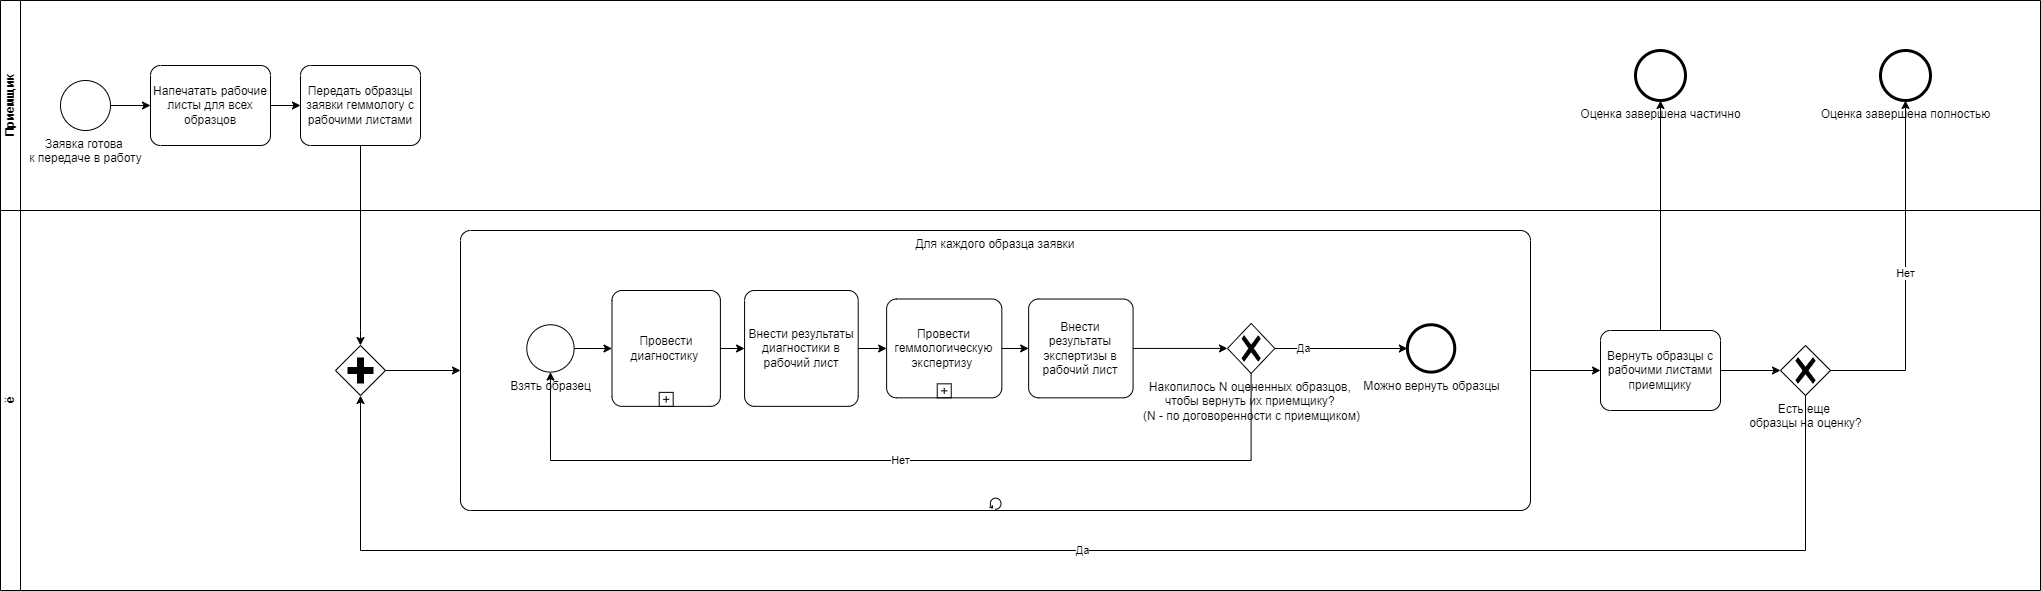

The diagram above was exported from draw.io. Its source (the exported page's mxGraphModel, read from the mxfile embedded in the PNG):
<mxGraphModel dx="2500" dy="1934" grid="1" gridSize="10" guides="1" tooltips="1" connect="1" arrows="1" fold="1" page="0" pageScale="1" pageWidth="827" pageHeight="1169" math="0" shadow="0">
  <root>
    <mxCell id="0" />
    <mxCell id="1" parent="0" />
    <mxCell id="2" value="Приемщик" style="swimlane;startSize=20;horizontal=0;html=1;whiteSpace=wrap;" vertex="1" parent="1">
      <mxGeometry x="1660" y="450" width="2040" height="210" as="geometry" />
    </mxCell>
    <mxCell id="3" value="Заявка готова&amp;nbsp;&lt;div&gt;к передаче в работу&lt;/div&gt;" style="points=[[0.145,0.145,0],[0.5,0,0],[0.855,0.145,0],[1,0.5,0],[0.855,0.855,0],[0.5,1,0],[0.145,0.855,0],[0,0.5,0]];shape=mxgraph.bpmn.event;html=1;verticalLabelPosition=bottom;labelBackgroundColor=#ffffff;verticalAlign=top;align=center;perimeter=ellipsePerimeter;outlineConnect=0;aspect=fixed;outline=standard;symbol=general;" vertex="1" parent="2">
      <mxGeometry x="60" y="80" width="50" height="50" as="geometry" />
    </mxCell>
    <mxCell id="4" value="Передать образцы заявки геммологу с рабочими листами" style="points=[[0.25,0,0],[0.5,0,0],[0.75,0,0],[1,0.25,0],[1,0.5,0],[1,0.75,0],[0.75,1,0],[0.5,1,0],[0.25,1,0],[0,0.75,0],[0,0.5,0],[0,0.25,0]];shape=mxgraph.bpmn.task;whiteSpace=wrap;rectStyle=rounded;size=10;html=1;container=1;expand=0;collapsible=0;taskMarker=abstract;" vertex="1" parent="2">
      <mxGeometry x="300" y="65" width="120" height="80" as="geometry" />
    </mxCell>
    <mxCell id="5" value="" style="edgeStyle=orthogonalEdgeStyle;rounded=0;orthogonalLoop=1;jettySize=auto;html=1;exitX=1;exitY=0.5;exitDx=0;exitDy=0;exitPerimeter=0;entryX=0;entryY=0.5;entryDx=0;entryDy=0;entryPerimeter=0;" edge="1" parent="2" source="7" target="4">
      <mxGeometry relative="1" as="geometry">
        <mxPoint x="125.00000000000023" y="105.00000000000023" as="sourcePoint" />
        <mxPoint x="238" y="105" as="targetPoint" />
      </mxGeometry>
    </mxCell>
    <mxCell id="6" value="" style="edgeStyle=orthogonalEdgeStyle;rounded=0;orthogonalLoop=1;jettySize=auto;html=1;exitX=1;exitY=0.5;exitDx=0;exitDy=0;exitPerimeter=0;entryX=0;entryY=0.5;entryDx=0;entryDy=0;entryPerimeter=0;" edge="1" parent="2" source="3" target="7">
      <mxGeometry relative="1" as="geometry">
        <mxPoint x="1960" y="555" as="sourcePoint" />
        <mxPoint x="2140" y="555" as="targetPoint" />
      </mxGeometry>
    </mxCell>
    <mxCell id="7" value="Напечатать рабочие листы для всех образцов" style="points=[[0.25,0,0],[0.5,0,0],[0.75,0,0],[1,0.25,0],[1,0.5,0],[1,0.75,0],[0.75,1,0],[0.5,1,0],[0.25,1,0],[0,0.75,0],[0,0.5,0],[0,0.25,0]];shape=mxgraph.bpmn.task;whiteSpace=wrap;rectStyle=rounded;size=10;html=1;container=1;expand=0;collapsible=0;taskMarker=abstract;" vertex="1" parent="2">
      <mxGeometry x="150" y="65" width="120" height="80" as="geometry" />
    </mxCell>
    <mxCell id="8" value="Оценка завершена частично" style="points=[[0.145,0.145,0],[0.5,0,0],[0.855,0.145,0],[1,0.5,0],[0.855,0.855,0],[0.5,1,0],[0.145,0.855,0],[0,0.5,0]];shape=mxgraph.bpmn.event;html=1;verticalLabelPosition=bottom;labelBackgroundColor=#ffffff;verticalAlign=top;align=center;perimeter=ellipsePerimeter;outlineConnect=0;aspect=fixed;outline=end;symbol=terminate2;" vertex="1" parent="2">
      <mxGeometry x="1635" y="50" width="50" height="50" as="geometry" />
    </mxCell>
    <mxCell id="9" value="Оценка завершена полностью" style="points=[[0.145,0.145,0],[0.5,0,0],[0.855,0.145,0],[1,0.5,0],[0.855,0.855,0],[0.5,1,0],[0.145,0.855,0],[0,0.5,0]];shape=mxgraph.bpmn.event;html=1;verticalLabelPosition=bottom;labelBackgroundColor=#ffffff;verticalAlign=top;align=center;perimeter=ellipsePerimeter;outlineConnect=0;aspect=fixed;outline=end;symbol=terminate2;" vertex="1" parent="2">
      <mxGeometry x="1880" y="50" width="50" height="50" as="geometry" />
    </mxCell>
    <mxCell id="10" value="ё" style="swimlane;startSize=20;horizontal=0;html=1;whiteSpace=wrap;" vertex="1" parent="1">
      <mxGeometry x="1660" y="660" width="2040" height="380" as="geometry" />
    </mxCell>
    <mxCell id="11" style="edgeStyle=orthogonalEdgeStyle;rounded=0;orthogonalLoop=1;jettySize=auto;html=1;exitX=1;exitY=0.5;exitDx=0;exitDy=0;exitPerimeter=0;" edge="1" parent="10" source="12" target="28">
      <mxGeometry relative="1" as="geometry" />
    </mxCell>
    <mxCell id="12" value="Для каждого образца заявки" style="points=[[0.25,0,0],[0.5,0,0],[0.75,0,0],[1,0.25,0],[1,0.5,0],[1,0.75,0],[0.75,1,0],[0.5,1,0],[0.25,1,0],[0,0.75,0],[0,0.5,0],[0,0.25,0]];shape=mxgraph.bpmn.task;whiteSpace=wrap;rectStyle=rounded;size=10;html=1;container=1;expand=0;collapsible=0;taskMarker=abstract;isLoopSub=0;verticalAlign=top;isLoopMultiParallel=0;isLoopMultiSeq=0;isLoopStandard=1;" vertex="1" parent="10">
      <mxGeometry x="460" y="20" width="1070" height="280" as="geometry" />
    </mxCell>
    <mxCell id="13" style="edgeStyle=orthogonalEdgeStyle;rounded=0;orthogonalLoop=1;jettySize=auto;html=1;" edge="1" parent="12" source="14" target="16">
      <mxGeometry relative="1" as="geometry" />
    </mxCell>
    <mxCell id="14" value="Взять образец" style="points=[[0.145,0.145,0],[0.5,0,0],[0.855,0.145,0],[1,0.5,0],[0.855,0.855,0],[0.5,1,0],[0.145,0.855,0],[0,0.5,0]];shape=mxgraph.bpmn.event;html=1;verticalLabelPosition=bottom;labelBackgroundColor=#ffffff;verticalAlign=top;align=center;perimeter=ellipsePerimeter;outlineConnect=0;aspect=fixed;outline=standard;symbol=general;" vertex="1" parent="12">
      <mxGeometry x="66.28764185320145" y="94.2665314401623" width="47.34513274336283" height="47.34513274336283" as="geometry" />
    </mxCell>
    <mxCell id="15" style="edgeStyle=orthogonalEdgeStyle;rounded=0;orthogonalLoop=1;jettySize=auto;html=1;" edge="1" parent="12" source="16" target="18">
      <mxGeometry relative="1" as="geometry" />
    </mxCell>
    <mxCell id="16" value="Провести диагностику&lt;span style=&quot;background-color: initial;&quot;&gt;&amp;nbsp;&lt;/span&gt;" style="points=[[0.25,0,0],[0.5,0,0],[0.75,0,0],[1,0.25,0],[1,0.5,0],[1,0.75,0],[0.75,1,0],[0.5,1,0],[0.25,1,0],[0,0.75,0],[0,0.5,0],[0,0.25,0]];shape=mxgraph.bpmn.task;whiteSpace=wrap;rectStyle=rounded;size=10;html=1;container=1;expand=0;collapsible=0;taskMarker=abstract;isLoopSub=1;" vertex="1" parent="12">
      <mxGeometry x="151.50442477876106" y="60.00764705882352" width="108.39194690265487" height="115.85823529411766" as="geometry" />
    </mxCell>
    <mxCell id="17" style="edgeStyle=orthogonalEdgeStyle;rounded=0;orthogonalLoop=1;jettySize=auto;html=1;" edge="1" parent="12" source="18" target="19">
      <mxGeometry relative="1" as="geometry" />
    </mxCell>
    <mxCell id="18" value="Внести результаты диагностики в рабочий лист" style="points=[[0.25,0,0],[0.5,0,0],[0.75,0,0],[1,0.25,0],[1,0.5,0],[1,0.75,0],[0.75,1,0],[0.5,1,0],[0.25,1,0],[0,0.75,0],[0,0.5,0],[0,0.25,0]];shape=mxgraph.bpmn.task;whiteSpace=wrap;rectStyle=rounded;size=10;html=1;container=1;expand=0;collapsible=0;taskMarker=abstract;" vertex="1" parent="12">
      <mxGeometry x="284.070796460177" y="59.99529411764706" width="113.6283185840708" height="115.85823529411766" as="geometry" />
    </mxCell>
    <mxCell id="19" value="Провести геммологическую&lt;div&gt;экспертизу&amp;nbsp;&lt;/div&gt;" style="points=[[0.25,0,0],[0.5,0,0],[0.75,0,0],[1,0.25,0],[1,0.5,0],[1,0.75,0],[0.75,1,0],[0.5,1,0],[0.25,1,0],[0,0.75,0],[0,0.5,0],[0,0.25,0]];shape=mxgraph.bpmn.task;whiteSpace=wrap;rectStyle=rounded;size=10;html=1;container=1;expand=0;collapsible=0;taskMarker=abstract;isLoopSub=1;" vertex="1" parent="12">
      <mxGeometry x="426.10619469026545" y="68.50882352941176" width="115.23805309734513" height="98.82352941176471" as="geometry" />
    </mxCell>
    <mxCell id="20" value="Внести результаты экспертизы в рабочий лист" style="points=[[0.25,0,0],[0.5,0,0],[0.75,0,0],[1,0.25,0],[1,0.5,0],[1,0.75,0],[0.75,1,0],[0.5,1,0],[0.25,1,0],[0,0.75,0],[0,0.5,0],[0,0.25,0]];shape=mxgraph.bpmn.task;whiteSpace=wrap;rectStyle=rounded;size=10;html=1;container=1;expand=0;collapsible=0;taskMarker=abstract;" vertex="1" parent="12">
      <mxGeometry x="568.141592920354" y="68.51882352941175" width="104.45283185840708" height="98.82352941176471" as="geometry" />
    </mxCell>
    <mxCell id="21" value="" style="edgeStyle=orthogonalEdgeStyle;rounded=0;orthogonalLoop=1;jettySize=auto;html=1;entryX=0;entryY=0.5;entryDx=0;entryDy=0;entryPerimeter=0;" edge="1" parent="12" source="19" target="20">
      <mxGeometry relative="1" as="geometry">
        <mxPoint x="652.7077419713919" y="1458.2247058823532" as="sourcePoint" />
        <mxPoint x="859.4183781376968" y="1458.2247058823532" as="targetPoint" />
        <Array as="points" />
      </mxGeometry>
    </mxCell>
    <mxCell id="22" value="" style="edgeStyle=orthogonalEdgeStyle;rounded=0;orthogonalLoop=1;jettySize=auto;html=1;" edge="1" parent="12" source="26" target="24">
      <mxGeometry relative="1" as="geometry">
        <mxPoint x="795.8151054711414" y="1458.2247058823532" as="sourcePoint" />
        <mxPoint x="748.0530973451328" y="117.84411764705874" as="targetPoint" />
        <Array as="points" />
      </mxGeometry>
    </mxCell>
    <mxCell id="23" value="Да" style="edgeLabel;html=1;align=center;verticalAlign=middle;resizable=0;points=[];" vertex="1" connectable="0" parent="22">
      <mxGeometry x="-0.5714" y="1" relative="1" as="geometry">
        <mxPoint as="offset" />
      </mxGeometry>
    </mxCell>
    <mxCell id="24" value="Можно вернуть образцы" style="points=[[0.145,0.145,0],[0.5,0,0],[0.855,0.145,0],[1,0.5,0],[0.855,0.855,0],[0.5,1,0],[0.145,0.855,0],[0,0.5,0]];shape=mxgraph.bpmn.event;html=1;verticalLabelPosition=bottom;labelBackgroundColor=#ffffff;verticalAlign=top;align=center;perimeter=ellipsePerimeter;outlineConnect=0;aspect=fixed;outline=end;symbol=terminate2;" vertex="1" parent="12">
      <mxGeometry x="946.9026548672566" y="94.26823529411747" width="47.34513274336283" height="47.34513274336283" as="geometry" />
    </mxCell>
    <mxCell id="25" value="" style="edgeStyle=orthogonalEdgeStyle;rounded=0;orthogonalLoop=1;jettySize=auto;html=1;" edge="1" parent="12" source="20" target="26">
      <mxGeometry relative="1" as="geometry">
        <mxPoint x="719.6460176991151" y="118" as="sourcePoint" />
        <mxPoint x="1164.6902654867256" y="135" as="targetPoint" />
        <Array as="points" />
      </mxGeometry>
    </mxCell>
    <mxCell id="26" value="Накопилось N оцененных образцов,&amp;nbsp;&lt;div&gt;чтобы вернуть их приемщику?&amp;nbsp;&lt;/div&gt;&lt;div&gt;(N - по договоренности с приемщиком)&lt;/div&gt;" style="points=[[0.25,0.25,0],[0.5,0,0],[0.75,0.25,0],[1,0.5,0],[0.75,0.75,0],[0.5,1,0],[0.25,0.75,0],[0,0.5,0]];shape=mxgraph.bpmn.gateway2;html=1;verticalLabelPosition=bottom;labelBackgroundColor=#ffffff;verticalAlign=top;align=center;perimeter=rhombusPerimeter;outlineConnect=0;outline=none;symbol=none;gwType=exclusive;" vertex="1" parent="12">
      <mxGeometry x="766.9911504424779" y="92.94000000000005" width="47.34513274336283" height="50" as="geometry" />
    </mxCell>
    <mxCell id="27" value="Нет" style="edgeStyle=orthogonalEdgeStyle;rounded=0;orthogonalLoop=1;jettySize=auto;html=1;entryX=0.5;entryY=1;entryDx=0;entryDy=0;entryPerimeter=0;" edge="1" parent="12" source="26" target="14">
      <mxGeometry relative="1" as="geometry">
        <Array as="points">
          <mxPoint x="790.6637168141593" y="230" />
          <mxPoint x="89.95575221238938" y="230" />
        </Array>
      </mxGeometry>
    </mxCell>
    <mxCell id="28" value="Вернуть образцы с рабочими листами приемщику" style="points=[[0.25,0,0],[0.5,0,0],[0.75,0,0],[1,0.25,0],[1,0.5,0],[1,0.75,0],[0.75,1,0],[0.5,1,0],[0.25,1,0],[0,0.75,0],[0,0.5,0],[0,0.25,0]];shape=mxgraph.bpmn.task;whiteSpace=wrap;rectStyle=rounded;size=10;html=1;container=1;expand=0;collapsible=0;taskMarker=abstract;" vertex="1" parent="10">
      <mxGeometry x="1600" y="120.00000000000006" width="120" height="80" as="geometry" />
    </mxCell>
    <mxCell id="29" value="Есть еще&amp;nbsp;&lt;div&gt;образцы на оценку?&lt;/div&gt;" style="points=[[0.25,0.25,0],[0.5,0,0],[0.75,0.25,0],[1,0.5,0],[0.75,0.75,0],[0.5,1,0],[0.25,0.75,0],[0,0.5,0]];shape=mxgraph.bpmn.gateway2;html=1;verticalLabelPosition=bottom;labelBackgroundColor=#ffffff;verticalAlign=top;align=center;perimeter=rhombusPerimeter;outlineConnect=0;outline=none;symbol=none;gwType=exclusive;" vertex="1" parent="10">
      <mxGeometry x="1780" y="135" width="50" height="50" as="geometry" />
    </mxCell>
    <mxCell id="30" style="edgeStyle=orthogonalEdgeStyle;rounded=0;orthogonalLoop=1;jettySize=auto;html=1;entryX=0;entryY=0.5;entryDx=0;entryDy=0;entryPerimeter=0;" edge="1" parent="10" source="28" target="29">
      <mxGeometry relative="1" as="geometry" />
    </mxCell>
    <mxCell id="31" value="" style="points=[[0.25,0.25,0],[0.5,0,0],[0.75,0.25,0],[1,0.5,0],[0.75,0.75,0],[0.5,1,0],[0.25,0.75,0],[0,0.5,0]];shape=mxgraph.bpmn.gateway2;html=1;verticalLabelPosition=bottom;labelBackgroundColor=#ffffff;verticalAlign=top;align=center;perimeter=rhombusPerimeter;outlineConnect=0;outline=none;symbol=none;gwType=parallel;" vertex="1" parent="10">
      <mxGeometry x="335" y="135" width="50" height="50" as="geometry" />
    </mxCell>
    <mxCell id="32" value="" style="edgeStyle=orthogonalEdgeStyle;rounded=0;orthogonalLoop=1;jettySize=auto;html=1;entryX=0;entryY=0.5;entryDx=0;entryDy=0;entryPerimeter=0;exitX=1;exitY=0.5;exitDx=0;exitDy=0;exitPerimeter=0;" edge="1" parent="10" source="31" target="12">
      <mxGeometry relative="1" as="geometry">
        <mxPoint x="410" y="-65" as="sourcePoint" />
        <mxPoint x="440" y="135" as="targetPoint" />
      </mxGeometry>
    </mxCell>
    <mxCell id="33" value="Да" style="edgeStyle=orthogonalEdgeStyle;rounded=0;orthogonalLoop=1;jettySize=auto;html=1;entryX=0.5;entryY=1;entryDx=0;entryDy=0;entryPerimeter=0;" edge="1" parent="10" source="29" target="31">
      <mxGeometry relative="1" as="geometry">
        <Array as="points">
          <mxPoint x="1805" y="340" />
          <mxPoint x="360" y="340" />
        </Array>
      </mxGeometry>
    </mxCell>
    <mxCell id="34" value="" style="edgeStyle=orthogonalEdgeStyle;rounded=0;orthogonalLoop=1;jettySize=auto;html=1;exitX=0.5;exitY=1;exitDx=0;exitDy=0;exitPerimeter=0;entryX=0.5;entryY=0;entryDx=0;entryDy=0;entryPerimeter=0;" edge="1" source="4" target="31" parent="1">
      <mxGeometry relative="1" as="geometry">
        <mxPoint x="2200" y="595" as="sourcePoint" />
        <mxPoint x="2040" y="690" as="targetPoint" />
        <Array as="points">
          <mxPoint x="2020" y="780" />
          <mxPoint x="2020" y="780" />
        </Array>
      </mxGeometry>
    </mxCell>
    <mxCell id="35" style="edgeStyle=orthogonalEdgeStyle;rounded=0;orthogonalLoop=1;jettySize=auto;html=1;entryX=0.5;entryY=1;entryDx=0;entryDy=0;entryPerimeter=0;" edge="1" source="28" target="8" parent="1">
      <mxGeometry relative="1" as="geometry" />
    </mxCell>
    <mxCell id="36" value="Нет" style="edgeStyle=orthogonalEdgeStyle;rounded=0;orthogonalLoop=1;jettySize=auto;html=1;" edge="1" source="29" target="9" parent="1">
      <mxGeometry relative="1" as="geometry" />
    </mxCell>
  </root>
</mxGraphModel>